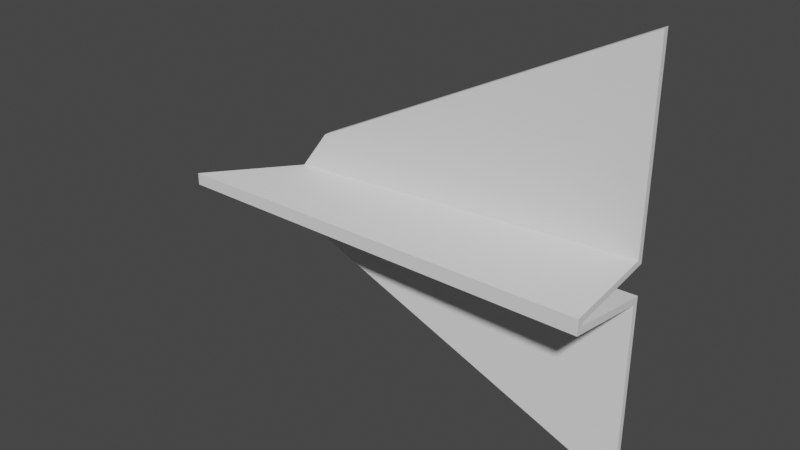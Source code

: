 # Source: Glider.blend  (saved by Blender 3.6.11; exported with 4.5.12 LTS)
import bpy
from mathutils import Matrix  # noqa: F401  (used for matrix-valued properties, if any)

bpy.ops.wm.read_factory_settings(use_empty=True)
scene = bpy.context.scene
scene.name = 'Scene'

# ---- collections
col_collection = bpy.data.collections.new('Collection'); scene.collection.children.link(col_collection)

# ---- node groups
ng_auto_smooth = bpy.data.node_groups.new('Auto Smooth', 'GeometryNodeTree')
_s = ng_auto_smooth.interface.new_socket(name='Geometry', in_out='OUTPUT', socket_type='NodeSocketGeometry')
_s = ng_auto_smooth.interface.new_socket(name='Geometry', in_out='INPUT', socket_type='NodeSocketGeometry')
_s = ng_auto_smooth.interface.new_socket(name='Angle', in_out='INPUT', socket_type='NodeSocketFloat')
_s.subtype = 'ANGLE'
_s.min_value = 0.0
_s.max_value = 3.142
ng_auto_smooth.is_modifier = True
_N = ng_auto_smooth.nodes; _L = ng_auto_smooth.links
n0 = _N.new('NodeGroupOutput'); n0.name = 'Group Output'; n0.location = (480, -100)
n1 = _N.new('NodeGroupInput'); n1.name = 'Group Input'; n1.location = (-420, -300)
n2 = _N.new('NodeGroupInput'); n2.name = 'Group Input.001'; n2.location = (-60, -100)
n3 = _N.new('GeometryNodeSetShadeSmooth'); n3.name = 'Set Shade Smooth'; n3.location = (120, -100)
n3.domain = 'EDGE'
n4 = _N.new('GeometryNodeSetShadeSmooth'); n4.name = 'Set Shade Smooth.001'; n4.location = (300, -100)
n5 = _N.new('GeometryNodeInputMeshEdgeAngle'); n5.name = 'Edge Angle'; n5.location = (-420, -220)
n6 = _N.new('GeometryNodeInputEdgeSmooth'); n6.name = 'Is Edge Smooth'; n6.location = (-60, -160)
n7 = _N.new('GeometryNodeInputShadeSmooth'); n7.name = 'Is Face Smooth'; n7.location = (-240, -340)
n8 = _N.new('FunctionNodeBooleanMath'); n8.name = 'Boolean Math'; n8.location = (-60, -220)
n9 = _N.new('FunctionNodeCompare'); n9.name = 'Compare'; n9.location = (-240, -180)
n9.operation = 'LESS_EQUAL'
_L.new(n5.outputs[0], n9.inputs[0])
_L.new(n4.outputs[0], n0.inputs[0])
_L.new(n1.outputs[1], n9.inputs[1])
_L.new(n9.outputs[0], n8.inputs[0])
_L.new(n7.outputs[0], n8.inputs[1])
_L.new(n2.outputs[0], n3.inputs[0])
_L.new(n6.outputs[0], n3.inputs[1])
_L.new(n3.outputs[0], n4.inputs[0])
_L.new(n8.outputs[0], n3.inputs[2])
n0.is_active_output = True

# ---- world
world_world = bpy.data.worlds.new('World'); scene.world = world_world
world_world.use_nodes = True; world_world.node_tree.nodes.clear()
_N = world_world.node_tree.nodes; _L = world_world.node_tree.links
n0 = _N.new('ShaderNodeOutputWorld'); n0.name = 'World Output'; n0.location = (300, 300)
n1 = _N.new('ShaderNodeBackground'); n1.name = 'Background'; n1.location = (10, 300)
n1.inputs[0].default_value = (0.05088, 0.05088, 0.05088, 1.0)
_L.new(n1.outputs[0], n0.inputs[0])
n0.is_active_output = True
world_world.color = (0.05088, 0.05088, 0.05088)
world_world.use_sun_shadow = False
world_world.sun_shadow_jitter_overblur = 0.0

# ---- meshes
me_plane = bpy.data.meshes.new('Plane')
me_plane.from_pydata([(2.508, 0.5874, 2.948), (2.508, 0.5874, -2.948), (-1.873, 0.1956, 0.7625), (-1.873, 0.1956, -0.7625), (2.508, 0.5874, 0.2099), (2.508, -0.6338, 0.02433), (2.508, -0.6338, -0.02433), (2.508, 0.5874, -0.2099), (-2.277, 0.1956, -0.05429), (-3.387, -0.6338, -0.02433), (-3.387, -0.6338, 0.02433), (-2.277, 0.1956, 0.05429), (2.516, 0.4971, 2.947), (2.516, 0.4971, -2.947), (-1.865, 0.1053, 0.7616), (-1.865, 0.1053, -0.7616), (2.515, 0.4931, 0.289), (2.508, -0.7244, 0.1064), (2.508, -0.7244, -0.1064), (2.515, 0.4931, -0.289), (-2.273, 0.1134, -0.2196), (-3.388, -0.7829, -0.08262), (-3.388, -0.7829, 0.08262), (-2.273, 0.1134, 0.2196)], [], [(7, 1, 3, 8), (0, 4, 11, 2), (4, 5, 10, 11), (5, 6, 9, 10), (6, 7, 8, 9), (19, 20, 15, 13), (12, 14, 23, 16), (16, 23, 22, 17), (17, 22, 21, 18), (18, 21, 20, 19), (0, 2, 14, 12), (1, 7, 19, 13), (3, 1, 13, 15), (2, 11, 23, 14), (4, 0, 12, 16), (5, 4, 16, 17), (6, 5, 17, 18), (7, 6, 18, 19), (8, 3, 15, 20), (9, 8, 20, 21), (10, 9, 21, 22), (11, 10, 22, 23)])
me_plane.polygons.foreach_set('use_smooth', [True] * 22)
_uv = me_plane.uv_layers.new(name='UVMap')
_uv.uv.foreach_set('vector', [0.8, 0.0, 1.0, 0.0, 1.0, 1.0, 0.8, 1.0, 0.0, 0.0, 0.2, 0.0, 0.2, 1.0, 0.0, 1.0, 0.2, 0.0, 0.4, 0.0, 0.4, 1.0, 0.2, 1.0, 0.4, 0.0, 0.6, 0.0, 0.6, 1.0, 0.4, 1.0, 0.6, 0.0, 0.8, 0.0, 0.8, 1.0, 0.6, 1.0, 0.8, 0.0, 0.8, 1.0, 1.0, 1.0, 1.0, 0.0, 0.0, 0.0, 0.0, 1.0, 0.2, 1.0, 0.2, 0.0, 0.2, 0.0, 0.2, 1.0, 0.4, 1.0, 0.4, 0.0, 0.4, 0.0, 0.4, 1.0, 0.6, 1.0, 0.6, 0.0, 0.6, 0.0, 0.6, 1.0, 0.8, 1.0, 0.8, 0.0, 0.0, 0.0, 0.0, 1.0, 0.0, 1.0, 0.0, 0.0, 1.0, 0.0, 0.8, 0.0, 0.8, 0.0, 1.0, 0.0, 1.0, 1.0, 1.0, 0.0, 1.0, 0.0, 1.0, 1.0, 0.0, 1.0, 0.2, 1.0, 0.2, 1.0, 0.0, 1.0, 0.2, 0.0, 0.0, 0.0, 0.0, 0.0, 0.2, 0.0, 0.4, 0.0, 0.2, 0.0, 0.2, 0.0, 0.4, 0.0, 0.6, 0.0, 0.4, 0.0, 0.4, 0.0, 0.6, 0.0, 0.8, 0.0, 0.6, 0.0, 0.6, 0.0, 0.8, 0.0, 0.8, 1.0, 1.0, 1.0, 1.0, 1.0, 0.8, 1.0, 0.6, 1.0, 0.8, 1.0, 0.8, 1.0, 0.6, 1.0, 0.4, 1.0, 0.6, 1.0, 0.6, 1.0, 0.4, 1.0, 0.2, 1.0, 0.4, 1.0, 0.4, 1.0, 0.2, 1.0])
me_plane.update()

# ---- objects
ob_plane = bpy.data.objects.new('Plane', me_plane)

# ---- transforms, parenting, visibility, modifiers, constraints
ob_plane.location = (0.4395, -0.5874, 4.47e-08)
_m = ob_plane.modifiers.new('Auto Smooth', 'NODES')
_m.node_group = ng_auto_smooth
_gi = [s.identifier for s in ng_auto_smooth.interface.items_tree if s.item_type == 'SOCKET' and s.in_out == 'INPUT']
_m[_gi[1]] = 0.5236  # Angle

# ---- collection membership
col_collection.objects.link(ob_plane)

# ---- scene / render settings (as saved in the file)
scene.frame_start = 1; scene.frame_end = 250; scene.frame_set(1)
scene.render.engine = 'BLENDER_EEVEE_NEXT'
scene.cycles.sampling_pattern = 'TABULATED_SOBOL'
scene.view_settings.view_transform = 'Filmic'
bpy.context.view_layer.update()

# ---- added for rendering (the .blend has no active camera and no usable light): camera, sun
cam_auto = bpy.data.cameras.new('AutoCamera')
cam_auto.lens = 50.0
cam_auto.sensor_width = 36.0
cam_auto.clip_end = 1000.0
ob_auto_camera = bpy.data.objects.new('AutoCamera', cam_auto)
scene.collection.objects.link(ob_auto_camera)
ob_auto_camera.location = (7.82723, -10.0735, 6.25886)
ob_auto_camera.rotation_euler = (1.09748, -7.21219e-08, 0.694738)
scene.camera = ob_auto_camera
light_auto_sun = bpy.data.lights.new('AutoSun', 'SUN')
light_auto_sun.energy = 3.0
light_auto_sun.angle = 0.0523599
ob_auto_sun = bpy.data.objects.new('AutoSun', light_auto_sun)
scene.collection.objects.link(ob_auto_sun)
ob_auto_sun.rotation_euler = (0.872665, 0.174533, 0.523599)
bpy.context.view_layer.update()
